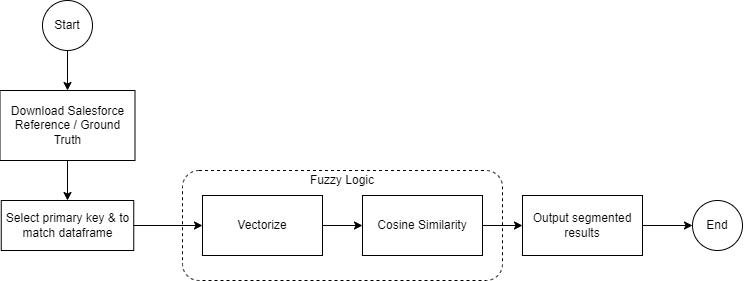

The diagram above was exported from draw.io. Its source (the exported page's mxGraphModel, read from the mxfile embedded in the PNG):
<mxGraphModel dx="691" dy="920" grid="1" gridSize="10" guides="1" tooltips="1" connect="1" arrows="1" fold="1" page="1" pageScale="1" pageWidth="850" pageHeight="1100" math="0" shadow="0">
  <root>
    <mxCell id="0" />
    <mxCell id="1" parent="0" />
    <mxCell id="26" value="" style="rounded=1;whiteSpace=wrap;html=1;dashed=1;" vertex="1" parent="1">
      <mxGeometry x="200" y="440" width="320" height="110" as="geometry" />
    </mxCell>
    <mxCell id="5" value="" style="endArrow=classic;html=1;exitX=1;exitY=0.5;exitDx=0;exitDy=0;" edge="1" parent="1" target="2">
      <mxGeometry width="50" height="50" relative="1" as="geometry">
        <mxPoint x="120" y="590" as="sourcePoint" />
        <mxPoint x="280" y="670" as="targetPoint" />
      </mxGeometry>
    </mxCell>
    <mxCell id="8" value="Start" style="ellipse;whiteSpace=wrap;html=1;aspect=fixed;" vertex="1" parent="1">
      <mxGeometry x="60" y="270" width="50" height="50" as="geometry" />
    </mxCell>
    <mxCell id="9" value="Download Salesforce Reference / Ground Truth" style="rounded=0;whiteSpace=wrap;html=1;" vertex="1" parent="1">
      <mxGeometry x="17.5" y="360" width="135" height="70" as="geometry" />
    </mxCell>
    <mxCell id="10" value="" style="endArrow=classic;html=1;exitX=0.5;exitY=1;exitDx=0;exitDy=0;entryX=0.5;entryY=0;entryDx=0;entryDy=0;" edge="1" parent="1" source="8" target="9">
      <mxGeometry width="50" height="50" relative="1" as="geometry">
        <mxPoint x="250" y="600" as="sourcePoint" />
        <mxPoint x="300" y="550" as="targetPoint" />
      </mxGeometry>
    </mxCell>
    <mxCell id="13" value="" style="edgeStyle=none;html=1;entryX=0.5;entryY=0;entryDx=0;entryDy=0;exitX=0.5;exitY=1;exitDx=0;exitDy=0;" edge="1" parent="1" source="9" target="11">
      <mxGeometry relative="1" as="geometry">
        <mxPoint x="180" y="430" as="sourcePoint" />
      </mxGeometry>
    </mxCell>
    <mxCell id="11" value="Select primary key &amp;amp; to match dataframe" style="rounded=0;whiteSpace=wrap;html=1;" vertex="1" parent="1">
      <mxGeometry x="18.75" y="470" width="132.5" height="50" as="geometry" />
    </mxCell>
    <mxCell id="15" value="Vectorize" style="rounded=0;whiteSpace=wrap;html=1;" vertex="1" parent="1">
      <mxGeometry x="220" y="465" width="120" height="60" as="geometry" />
    </mxCell>
    <mxCell id="17" value="Cosine Similarity" style="rounded=0;whiteSpace=wrap;html=1;" vertex="1" parent="1">
      <mxGeometry x="380" y="465" width="120" height="60" as="geometry" />
    </mxCell>
    <mxCell id="18" value="Output segmented results" style="rounded=0;whiteSpace=wrap;html=1;" vertex="1" parent="1">
      <mxGeometry x="540" y="465" width="120" height="60" as="geometry" />
    </mxCell>
    <mxCell id="20" value="End" style="ellipse;whiteSpace=wrap;html=1;aspect=fixed;" vertex="1" parent="1">
      <mxGeometry x="710" y="470" width="50" height="50" as="geometry" />
    </mxCell>
    <mxCell id="21" value="" style="edgeStyle=none;html=1;entryX=0;entryY=0.5;entryDx=0;entryDy=0;exitX=1;exitY=0.5;exitDx=0;exitDy=0;" edge="1" parent="1" source="11" target="15">
      <mxGeometry relative="1" as="geometry">
        <mxPoint x="95" y="440" as="sourcePoint" />
        <mxPoint x="95" y="480" as="targetPoint" />
      </mxGeometry>
    </mxCell>
    <mxCell id="22" value="" style="edgeStyle=none;html=1;entryX=0;entryY=0.5;entryDx=0;entryDy=0;exitX=1;exitY=0.5;exitDx=0;exitDy=0;" edge="1" parent="1" source="15" target="17">
      <mxGeometry relative="1" as="geometry">
        <mxPoint x="161.25" y="505" as="sourcePoint" />
        <mxPoint x="230" y="505" as="targetPoint" />
      </mxGeometry>
    </mxCell>
    <mxCell id="23" value="" style="edgeStyle=none;html=1;entryX=0;entryY=0.5;entryDx=0;entryDy=0;exitX=1;exitY=0.5;exitDx=0;exitDy=0;" edge="1" parent="1" source="17" target="18">
      <mxGeometry relative="1" as="geometry">
        <mxPoint x="350" y="505" as="sourcePoint" />
        <mxPoint x="390" y="505" as="targetPoint" />
      </mxGeometry>
    </mxCell>
    <mxCell id="24" value="" style="edgeStyle=none;html=1;entryX=0;entryY=0.5;entryDx=0;entryDy=0;exitX=1;exitY=0.5;exitDx=0;exitDy=0;" edge="1" parent="1" source="18" target="20">
      <mxGeometry relative="1" as="geometry">
        <mxPoint x="510" y="505" as="sourcePoint" />
        <mxPoint x="550" y="505" as="targetPoint" />
      </mxGeometry>
    </mxCell>
    <mxCell id="27" value="Fuzzy Logic" style="text;html=1;strokeColor=none;fillColor=none;align=center;verticalAlign=middle;whiteSpace=wrap;rounded=0;dashed=1;" vertex="1" parent="1">
      <mxGeometry x="295" y="435" width="130" height="30" as="geometry" />
    </mxCell>
  </root>
</mxGraphModel>